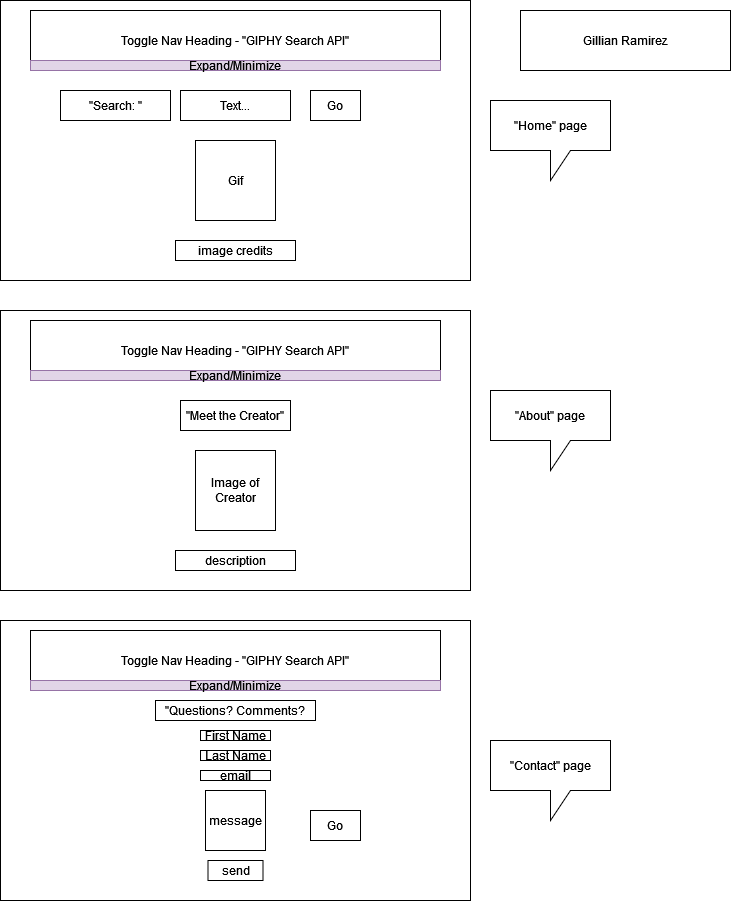

The diagram above was exported from draw.io. Its source (the exported page's mxGraphModel, read from the mxfile embedded in the PNG):
<mxGraphModel dx="1221" dy="761" grid="1" gridSize="10" guides="1" tooltips="1" connect="1" arrows="1" fold="1" page="1" pageScale="1" pageWidth="850" pageHeight="1100" math="0" shadow="0">
  <root>
    <mxCell id="0" />
    <mxCell id="1" parent="0" />
    <mxCell id="-pyhEmTlI72BMDdHAfA8-2" value="" style="rounded=0;whiteSpace=wrap;html=1;" vertex="1" parent="1">
      <mxGeometry width="470" height="280" as="geometry" />
    </mxCell>
    <mxCell id="-pyhEmTlI72BMDdHAfA8-3" value="Toggle Nav Heading - &quot;GIPHY Search API&quot;" style="rounded=0;whiteSpace=wrap;html=1;" vertex="1" parent="1">
      <mxGeometry x="30" y="10" width="410" height="60" as="geometry" />
    </mxCell>
    <mxCell id="-pyhEmTlI72BMDdHAfA8-4" value="&quot;Search: &quot;" style="rounded=0;whiteSpace=wrap;html=1;" vertex="1" parent="1">
      <mxGeometry x="60" y="90" width="110" height="30" as="geometry" />
    </mxCell>
    <mxCell id="-pyhEmTlI72BMDdHAfA8-5" value="Text..." style="rounded=0;whiteSpace=wrap;html=1;" vertex="1" parent="1">
      <mxGeometry x="180" y="90" width="110" height="30" as="geometry" />
    </mxCell>
    <mxCell id="-pyhEmTlI72BMDdHAfA8-6" value="Go" style="rounded=0;whiteSpace=wrap;html=1;" vertex="1" parent="1">
      <mxGeometry x="310" y="90" width="50" height="30" as="geometry" />
    </mxCell>
    <mxCell id="-pyhEmTlI72BMDdHAfA8-7" value="Gif" style="whiteSpace=wrap;html=1;aspect=fixed;" vertex="1" parent="1">
      <mxGeometry x="195" y="140" width="80" height="80" as="geometry" />
    </mxCell>
    <mxCell id="-pyhEmTlI72BMDdHAfA8-8" value="image credits" style="rounded=0;whiteSpace=wrap;html=1;" vertex="1" parent="1">
      <mxGeometry x="175" y="240" width="120" height="20" as="geometry" />
    </mxCell>
    <mxCell id="-pyhEmTlI72BMDdHAfA8-9" value="" style="rounded=0;whiteSpace=wrap;html=1;" vertex="1" parent="1">
      <mxGeometry y="310" width="470" height="280" as="geometry" />
    </mxCell>
    <mxCell id="-pyhEmTlI72BMDdHAfA8-10" value="Toggle Nav Heading - &quot;GIPHY Search API&quot;" style="rounded=0;whiteSpace=wrap;html=1;" vertex="1" parent="1">
      <mxGeometry x="30" y="320" width="410" height="60" as="geometry" />
    </mxCell>
    <mxCell id="-pyhEmTlI72BMDdHAfA8-12" value="&quot;Meet the Creator&quot;" style="rounded=0;whiteSpace=wrap;html=1;" vertex="1" parent="1">
      <mxGeometry x="180" y="400" width="110" height="30" as="geometry" />
    </mxCell>
    <mxCell id="-pyhEmTlI72BMDdHAfA8-14" value="Image of Creator" style="whiteSpace=wrap;html=1;aspect=fixed;" vertex="1" parent="1">
      <mxGeometry x="195" y="450" width="80" height="80" as="geometry" />
    </mxCell>
    <mxCell id="-pyhEmTlI72BMDdHAfA8-15" value="description" style="rounded=0;whiteSpace=wrap;html=1;" vertex="1" parent="1">
      <mxGeometry x="175" y="550" width="120" height="20" as="geometry" />
    </mxCell>
    <mxCell id="-pyhEmTlI72BMDdHAfA8-16" value="" style="rounded=0;whiteSpace=wrap;html=1;" vertex="1" parent="1">
      <mxGeometry y="620" width="470" height="280" as="geometry" />
    </mxCell>
    <mxCell id="-pyhEmTlI72BMDdHAfA8-17" value="Toggle Nav Heading - &quot;GIPHY Search API&quot;" style="rounded=0;whiteSpace=wrap;html=1;" vertex="1" parent="1">
      <mxGeometry x="30" y="630" width="410" height="60" as="geometry" />
    </mxCell>
    <mxCell id="-pyhEmTlI72BMDdHAfA8-18" value="&quot;Questions? Comments?" style="rounded=0;whiteSpace=wrap;html=1;" vertex="1" parent="1">
      <mxGeometry x="155" y="700" width="160" height="20" as="geometry" />
    </mxCell>
    <mxCell id="-pyhEmTlI72BMDdHAfA8-19" value="email" style="rounded=0;whiteSpace=wrap;html=1;" vertex="1" parent="1">
      <mxGeometry x="200" y="770" width="70" height="10" as="geometry" />
    </mxCell>
    <mxCell id="-pyhEmTlI72BMDdHAfA8-20" value="Go" style="rounded=0;whiteSpace=wrap;html=1;" vertex="1" parent="1">
      <mxGeometry x="310" y="810" width="50" height="30" as="geometry" />
    </mxCell>
    <mxCell id="-pyhEmTlI72BMDdHAfA8-21" value="message" style="whiteSpace=wrap;html=1;aspect=fixed;" vertex="1" parent="1">
      <mxGeometry x="205" y="790" width="60" height="60" as="geometry" />
    </mxCell>
    <mxCell id="-pyhEmTlI72BMDdHAfA8-22" value="send" style="rounded=0;whiteSpace=wrap;html=1;" vertex="1" parent="1">
      <mxGeometry x="207.5" y="860" width="55" height="20" as="geometry" />
    </mxCell>
    <mxCell id="-pyhEmTlI72BMDdHAfA8-23" value="&quot;About&quot; page" style="shape=callout;whiteSpace=wrap;html=1;perimeter=calloutPerimeter;" vertex="1" parent="1">
      <mxGeometry x="490" y="390" width="120" height="80" as="geometry" />
    </mxCell>
    <mxCell id="-pyhEmTlI72BMDdHAfA8-24" value="Expand/Minimize" style="rounded=0;whiteSpace=wrap;html=1;fillColor=#e1d5e7;strokeColor=#9673a6;" vertex="1" parent="1">
      <mxGeometry x="30" y="370" width="410" height="10" as="geometry" />
    </mxCell>
    <mxCell id="-pyhEmTlI72BMDdHAfA8-25" value="Expand/Minimize" style="rounded=0;whiteSpace=wrap;html=1;fillColor=#e1d5e7;strokeColor=#9673a6;" vertex="1" parent="1">
      <mxGeometry x="30" y="60" width="410" height="10" as="geometry" />
    </mxCell>
    <mxCell id="-pyhEmTlI72BMDdHAfA8-26" value="Expand/Minimize" style="rounded=0;whiteSpace=wrap;html=1;fillColor=#e1d5e7;strokeColor=#9673a6;" vertex="1" parent="1">
      <mxGeometry x="30" y="680" width="410" height="10" as="geometry" />
    </mxCell>
    <mxCell id="-pyhEmTlI72BMDdHAfA8-27" value="&quot;Home&quot; page" style="shape=callout;whiteSpace=wrap;html=1;perimeter=calloutPerimeter;" vertex="1" parent="1">
      <mxGeometry x="490" y="100" width="120" height="80" as="geometry" />
    </mxCell>
    <mxCell id="-pyhEmTlI72BMDdHAfA8-28" value="&quot;Contact&quot; page" style="shape=callout;whiteSpace=wrap;html=1;perimeter=calloutPerimeter;" vertex="1" parent="1">
      <mxGeometry x="490" y="740" width="120" height="80" as="geometry" />
    </mxCell>
    <mxCell id="-pyhEmTlI72BMDdHAfA8-29" style="edgeStyle=orthogonalEdgeStyle;rounded=0;orthogonalLoop=1;jettySize=auto;html=1;exitX=0.5;exitY=1;exitDx=0;exitDy=0;" edge="1" parent="1" source="-pyhEmTlI72BMDdHAfA8-21" target="-pyhEmTlI72BMDdHAfA8-21">
      <mxGeometry relative="1" as="geometry" />
    </mxCell>
    <mxCell id="-pyhEmTlI72BMDdHAfA8-30" value="Last Name" style="rounded=0;whiteSpace=wrap;html=1;" vertex="1" parent="1">
      <mxGeometry x="200" y="750" width="70" height="10" as="geometry" />
    </mxCell>
    <mxCell id="-pyhEmTlI72BMDdHAfA8-33" value="First Name" style="rounded=0;whiteSpace=wrap;html=1;" vertex="1" parent="1">
      <mxGeometry x="200" y="730" width="70" height="10" as="geometry" />
    </mxCell>
    <mxCell id="-pyhEmTlI72BMDdHAfA8-38" value="Gillian Ramirez" style="rounded=0;whiteSpace=wrap;html=1;" vertex="1" parent="1">
      <mxGeometry x="520" y="10" width="210" height="60" as="geometry" />
    </mxCell>
  </root>
</mxGraphModel>